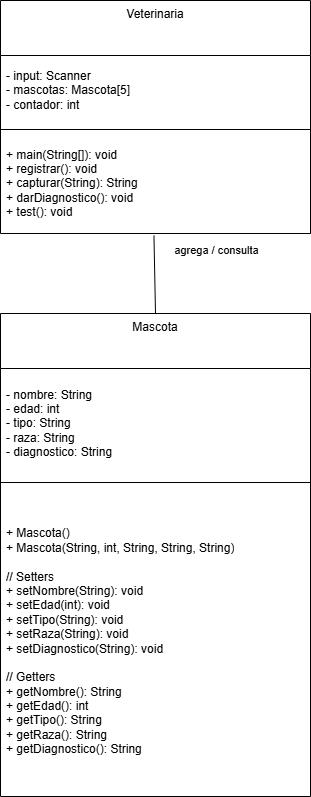

The diagram above was exported from draw.io. Its source (the exported page's mxGraphModel, read from the mxfile embedded in the PNG):
<mxGraphModel dx="1862" dy="1009" grid="1" gridSize="10" guides="1" tooltips="1" connect="1" arrows="1" fold="1" page="1" pageScale="1" pageWidth="827" pageHeight="1169" math="0" shadow="0">
  <root>
    <mxCell id="0" />
    <mxCell id="1" parent="0" />
    <mxCell id="6" value="Veterinaria" style="swimlane;fontStyle=0;align=center;verticalAlign=top;childLayout=stackLayout;horizontal=1;startSize=55;horizontalStack=0;resizeParent=1;resizeParentMax=0;resizeLast=0;collapsible=0;marginBottom=0;html=1;whiteSpace=wrap;" parent="1" vertex="1">
      <mxGeometry x="290" y="90" width="310" height="233" as="geometry" />
    </mxCell>
    <mxCell id="7" value="- input: Scanner&lt;div&gt;- mascotas: Mascota[5]&lt;/div&gt;&lt;div&gt;- contador: int&lt;/div&gt;" style="text;html=1;strokeColor=none;fillColor=none;align=left;verticalAlign=middle;spacingLeft=4;spacingRight=4;overflow=hidden;rotatable=0;points=[[0,0.5],[1,0.5]];portConstraint=eastwest;whiteSpace=wrap;" parent="6" vertex="1">
      <mxGeometry y="55" width="310" height="70" as="geometry" />
    </mxCell>
    <mxCell id="8" value="" style="line;strokeWidth=1;fillColor=none;align=left;verticalAlign=middle;spacingTop=-1;spacingLeft=3;spacingRight=3;rotatable=0;labelPosition=right;points=[];portConstraint=eastwest;" parent="6" vertex="1">
      <mxGeometry y="125" width="310" height="8" as="geometry" />
    </mxCell>
    <mxCell id="9" value="+ main(String[]): void&lt;div&gt;+ registrar(): void&lt;/div&gt;&lt;div&gt;+ capturar(String): String&lt;/div&gt;&lt;div&gt;+ darDiagnostico(): void&lt;/div&gt;&lt;div&gt;+ test(): void&lt;/div&gt;" style="text;html=1;strokeColor=none;fillColor=none;align=left;verticalAlign=middle;spacingLeft=4;spacingRight=4;overflow=hidden;rotatable=0;points=[[0,0.5],[1,0.5]];portConstraint=eastwest;whiteSpace=wrap;" parent="6" vertex="1">
      <mxGeometry y="133" width="310" height="100" as="geometry" />
    </mxCell>
    <mxCell id="2" value="Mascota" style="swimlane;fontStyle=0;align=center;verticalAlign=top;childLayout=stackLayout;horizontal=1;startSize=55;horizontalStack=0;resizeParent=1;resizeParentMax=0;resizeLast=0;collapsible=0;marginBottom=0;html=1;whiteSpace=wrap;" parent="1" vertex="1">
      <mxGeometry x="290" y="403" width="310" height="483" as="geometry" />
    </mxCell>
    <mxCell id="3" value="- nombre: String&lt;div&gt;- edad: int&lt;/div&gt;&lt;div&gt;- tipo: String&lt;/div&gt;&lt;div&gt;- raza: String&lt;/div&gt;&lt;div&gt;- diagnostico: String&lt;/div&gt;" style="text;html=1;strokeColor=none;fillColor=none;align=left;verticalAlign=middle;spacingLeft=4;spacingRight=4;overflow=hidden;rotatable=0;points=[[0,0.5],[1,0.5]];portConstraint=eastwest;whiteSpace=wrap;" parent="2" vertex="1">
      <mxGeometry y="55" width="310" height="110" as="geometry" />
    </mxCell>
    <mxCell id="4" value="" style="line;strokeWidth=1;fillColor=none;align=left;verticalAlign=middle;spacingTop=-1;spacingLeft=3;spacingRight=3;rotatable=0;labelPosition=right;points=[];portConstraint=eastwest;" parent="2" vertex="1">
      <mxGeometry y="165" width="310" height="8" as="geometry" />
    </mxCell>
    <mxCell id="5" value="+ Mascota()&lt;div&gt;+ Mascota(String, int, String, String, String)&lt;/div&gt;&lt;div&gt;&lt;br&gt;&lt;/div&gt;&lt;div&gt;// Setters&lt;/div&gt;&lt;div&gt;+ setNombre(String): void&lt;/div&gt;&lt;div&gt;+ setEdad(int): void&lt;/div&gt;&lt;div&gt;+ setTipo(String): void&lt;/div&gt;&lt;div&gt;+ setRaza(String): void&lt;/div&gt;&lt;div&gt;+ setDiagnostico(String): void&lt;/div&gt;&lt;div&gt;&lt;br&gt;&lt;/div&gt;&lt;div&gt;// Getters&lt;/div&gt;&lt;div&gt;+ getNombre(): String&lt;/div&gt;&lt;div&gt;+ getEdad(): int&lt;/div&gt;&lt;div&gt;+ getTipo(): String&lt;/div&gt;&lt;div&gt;+ getRaza(): String&lt;/div&gt;&lt;div&gt;+ getDiagnostico(): String&lt;/div&gt;" style="text;html=1;strokeColor=none;fillColor=none;align=left;verticalAlign=middle;spacingLeft=4;spacingRight=4;overflow=hidden;rotatable=0;points=[[0,0.5],[1,0.5]];portConstraint=eastwest;whiteSpace=wrap;" parent="2" vertex="1">
      <mxGeometry y="173" width="310" height="310" as="geometry" />
    </mxCell>
    <mxCell id="16" value="&lt;span style=&quot;color: rgb(0, 0, 0);&quot;&gt;agrega / consulta&lt;/span&gt;" style="endArrow=none;html=1;endSize=12;startArrow=none;startSize=14;startFill=0;align=center;verticalAlign=bottom;endFill=0;entryX=0.5;entryY=0;entryDx=0;entryDy=0;exitX=0.495;exitY=1.021;exitDx=0;exitDy=0;exitPerimeter=0;" edge="1" parent="1" source="9" target="2">
      <mxGeometry x="-0.3665" y="62" relative="1" as="geometry">
        <mxPoint x="450" y="320" as="sourcePoint" />
        <mxPoint x="500" y="310" as="targetPoint" />
        <mxPoint as="offset" />
      </mxGeometry>
    </mxCell>
  </root>
</mxGraphModel>